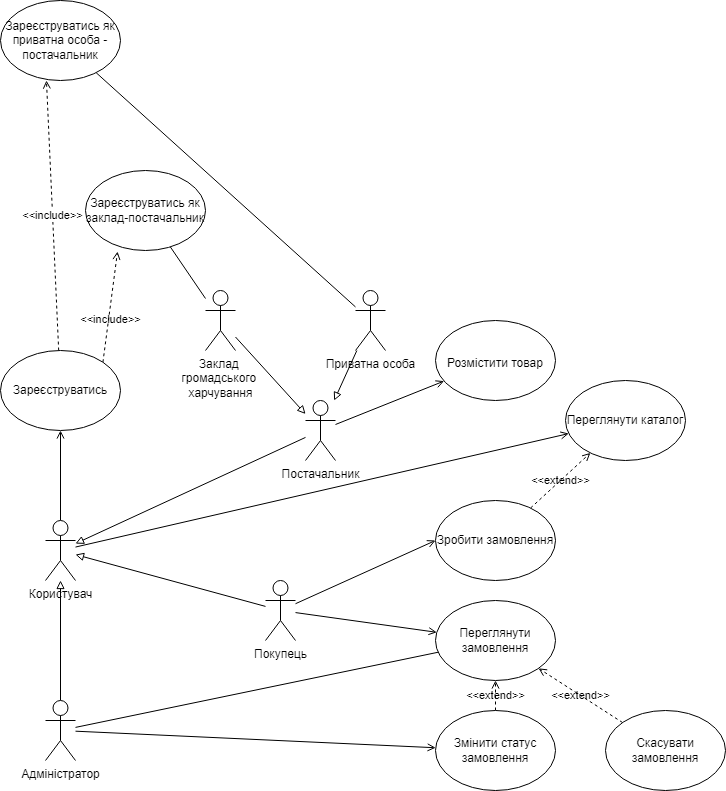

The diagram above was exported from draw.io. Its source (the exported page's mxGraphModel, read from the mxfile embedded in the PNG):
<mxGraphModel dx="782" dy="738" grid="1" gridSize="10" guides="1" tooltips="1" connect="1" arrows="1" fold="1" page="1" pageScale="1" pageWidth="1169" pageHeight="827" math="0" shadow="0">
  <root>
    <mxCell id="0" />
    <mxCell id="1" parent="0" />
    <mxCell id="AQALUr2rENBYNeaL4UF1-12" style="rounded=0;orthogonalLoop=1;jettySize=auto;html=1;endArrow=block;endFill=0;" edge="1" parent="1" source="AQALUr2rENBYNeaL4UF1-4" target="AQALUr2rENBYNeaL4UF1-1">
      <mxGeometry relative="1" as="geometry">
        <mxPoint x="310" y="470" as="sourcePoint" />
        <mxPoint x="220" y="560" as="targetPoint" />
      </mxGeometry>
    </mxCell>
    <mxCell id="AQALUr2rENBYNeaL4UF1-18" style="edgeStyle=none;rounded=0;orthogonalLoop=1;jettySize=auto;html=1;endArrow=open;endFill=0;" edge="1" parent="1" source="AQALUr2rENBYNeaL4UF1-1" target="AQALUr2rENBYNeaL4UF1-20">
      <mxGeometry relative="1" as="geometry">
        <mxPoint x="110" y="300" as="targetPoint" />
        <mxPoint x="190" y="520" as="sourcePoint" />
      </mxGeometry>
    </mxCell>
    <mxCell id="AQALUr2rENBYNeaL4UF1-1" value="Користувач" style="shape=umlActor;verticalLabelPosition=bottom;verticalAlign=top;html=1;outlineConnect=0;" vertex="1" parent="1">
      <mxGeometry x="90" y="540" width="30" height="60" as="geometry" />
    </mxCell>
    <mxCell id="AQALUr2rENBYNeaL4UF1-16" style="edgeStyle=none;rounded=0;orthogonalLoop=1;jettySize=auto;html=1;endArrow=block;endFill=0;" edge="1" parent="1" source="AQALUr2rENBYNeaL4UF1-2" target="AQALUr2rENBYNeaL4UF1-1">
      <mxGeometry relative="1" as="geometry">
        <mxPoint x="195" y="620" as="targetPoint" />
        <mxPoint x="195" y="720" as="sourcePoint" />
      </mxGeometry>
    </mxCell>
    <mxCell id="AQALUr2rENBYNeaL4UF1-40" style="edgeStyle=none;rounded=0;orthogonalLoop=1;jettySize=auto;html=1;labelBackgroundColor=none;endArrow=open;endFill=0;" edge="1" parent="1" source="AQALUr2rENBYNeaL4UF1-2" target="AQALUr2rENBYNeaL4UF1-33">
      <mxGeometry relative="1" as="geometry" />
    </mxCell>
    <mxCell id="AQALUr2rENBYNeaL4UF1-2" value="Адміністратор" style="shape=umlActor;verticalLabelPosition=bottom;verticalAlign=top;html=1;outlineConnect=0;" vertex="1" parent="1">
      <mxGeometry x="90" y="720" width="30" height="60" as="geometry" />
    </mxCell>
    <mxCell id="AQALUr2rENBYNeaL4UF1-13" style="edgeStyle=none;rounded=0;orthogonalLoop=1;jettySize=auto;html=1;endArrow=block;endFill=0;" edge="1" parent="1" source="AQALUr2rENBYNeaL4UF1-3" target="AQALUr2rENBYNeaL4UF1-1">
      <mxGeometry relative="1" as="geometry">
        <mxPoint x="220" y="570" as="targetPoint" />
        <mxPoint x="340" y="570" as="sourcePoint" />
      </mxGeometry>
    </mxCell>
    <mxCell id="AQALUr2rENBYNeaL4UF1-17" style="edgeStyle=none;rounded=0;orthogonalLoop=1;jettySize=auto;html=1;endArrow=open;endFill=0;entryX=0;entryY=0.5;entryDx=0;entryDy=0;" edge="1" parent="1" source="AQALUr2rENBYNeaL4UF1-3" target="AQALUr2rENBYNeaL4UF1-19">
      <mxGeometry relative="1" as="geometry">
        <mxPoint x="520" y="570" as="targetPoint" />
        <mxPoint x="390" y="570" as="sourcePoint" />
      </mxGeometry>
    </mxCell>
    <mxCell id="AQALUr2rENBYNeaL4UF1-42" style="edgeStyle=none;rounded=0;orthogonalLoop=1;jettySize=auto;html=1;labelBackgroundColor=none;endArrow=open;endFill=0;" edge="1" parent="1" source="AQALUr2rENBYNeaL4UF1-3" target="AQALUr2rENBYNeaL4UF1-38">
      <mxGeometry relative="1" as="geometry" />
    </mxCell>
    <mxCell id="AQALUr2rENBYNeaL4UF1-3" value="Покупець" style="shape=umlActor;verticalLabelPosition=bottom;verticalAlign=top;html=1;outlineConnect=0;" vertex="1" parent="1">
      <mxGeometry x="310" y="600" width="30" height="60" as="geometry" />
    </mxCell>
    <mxCell id="AQALUr2rENBYNeaL4UF1-29" value="" style="edgeStyle=none;rounded=0;orthogonalLoop=1;jettySize=auto;html=1;endArrow=open;endFill=0;" edge="1" parent="1" source="AQALUr2rENBYNeaL4UF1-4" target="AQALUr2rENBYNeaL4UF1-28">
      <mxGeometry relative="1" as="geometry" />
    </mxCell>
    <mxCell id="AQALUr2rENBYNeaL4UF1-4" value="Постачальник" style="shape=umlActor;verticalLabelPosition=bottom;verticalAlign=top;html=1;outlineConnect=0;" vertex="1" parent="1">
      <mxGeometry x="350" y="420" width="30" height="60" as="geometry" />
    </mxCell>
    <mxCell id="AQALUr2rENBYNeaL4UF1-14" style="edgeStyle=none;rounded=0;orthogonalLoop=1;jettySize=auto;html=1;endArrow=block;endFill=0;" edge="1" parent="1" source="AQALUr2rENBYNeaL4UF1-5" target="AQALUr2rENBYNeaL4UF1-4">
      <mxGeometry relative="1" as="geometry">
        <mxPoint x="245" y="330" as="sourcePoint" />
      </mxGeometry>
    </mxCell>
    <mxCell id="AQALUr2rENBYNeaL4UF1-36" style="edgeStyle=none;rounded=0;orthogonalLoop=1;jettySize=auto;html=1;labelBackgroundColor=none;endArrow=none;endFill=0;" edge="1" parent="1" source="AQALUr2rENBYNeaL4UF1-5" target="AQALUr2rENBYNeaL4UF1-30">
      <mxGeometry relative="1" as="geometry">
        <mxPoint x="430" y="300" as="sourcePoint" />
      </mxGeometry>
    </mxCell>
    <mxCell id="AQALUr2rENBYNeaL4UF1-5" value="Приватна особа&lt;br&gt;" style="shape=umlActor;verticalLabelPosition=bottom;verticalAlign=top;html=1;outlineConnect=0;" vertex="1" parent="1">
      <mxGeometry x="400" y="310" width="30" height="60" as="geometry" />
    </mxCell>
    <mxCell id="AQALUr2rENBYNeaL4UF1-15" style="edgeStyle=none;rounded=0;orthogonalLoop=1;jettySize=auto;html=1;endArrow=block;endFill=0;" edge="1" parent="1" source="AQALUr2rENBYNeaL4UF1-6" target="AQALUr2rENBYNeaL4UF1-4">
      <mxGeometry relative="1" as="geometry">
        <mxPoint x="420" y="360" as="sourcePoint" />
        <mxPoint x="330" y="400" as="targetPoint" />
      </mxGeometry>
    </mxCell>
    <mxCell id="AQALUr2rENBYNeaL4UF1-35" style="edgeStyle=none;rounded=0;orthogonalLoop=1;jettySize=auto;html=1;labelBackgroundColor=none;endArrow=none;endFill=0;" edge="1" parent="1" source="AQALUr2rENBYNeaL4UF1-6" target="AQALUr2rENBYNeaL4UF1-31">
      <mxGeometry relative="1" as="geometry">
        <mxPoint x="265" y="300" as="sourcePoint" />
      </mxGeometry>
    </mxCell>
    <mxCell id="AQALUr2rENBYNeaL4UF1-6" value="Заклад &lt;br&gt;громадського &lt;br&gt;харчування" style="shape=umlActor;verticalLabelPosition=bottom;verticalAlign=top;html=1;outlineConnect=0;" vertex="1" parent="1">
      <mxGeometry x="250" y="310" width="30" height="60" as="geometry" />
    </mxCell>
    <mxCell id="AQALUr2rENBYNeaL4UF1-44" value="&amp;lt;&amp;lt;extend&amp;gt;&amp;gt;" style="edgeStyle=none;rounded=0;orthogonalLoop=1;jettySize=auto;html=1;labelBackgroundColor=none;endArrow=open;endFill=0;dashed=1;" edge="1" parent="1" source="AQALUr2rENBYNeaL4UF1-19" target="AQALUr2rENBYNeaL4UF1-32">
      <mxGeometry relative="1" as="geometry" />
    </mxCell>
    <mxCell id="AQALUr2rENBYNeaL4UF1-19" value="Зробити замовлення" style="ellipse;whiteSpace=wrap;html=1;" vertex="1" parent="1">
      <mxGeometry x="480" y="520" width="120" height="80" as="geometry" />
    </mxCell>
    <mxCell id="AQALUr2rENBYNeaL4UF1-21" value="&amp;lt;&amp;lt;include&amp;gt;&amp;gt;" style="edgeStyle=none;rounded=0;orthogonalLoop=1;jettySize=auto;html=1;endArrow=open;endFill=0;dashed=1;entryX=0.383;entryY=1;entryDx=0;entryDy=0;entryPerimeter=0;" edge="1" parent="1" source="AQALUr2rENBYNeaL4UF1-20" target="AQALUr2rENBYNeaL4UF1-30">
      <mxGeometry relative="1" as="geometry">
        <mxPoint x="140" y="120" as="targetPoint" />
      </mxGeometry>
    </mxCell>
    <mxCell id="AQALUr2rENBYNeaL4UF1-22" value="&lt;br&gt;&lt;br&gt;&lt;span style=&quot;color: rgb(0 , 0 , 0) ; font-family: &amp;#34;helvetica&amp;#34; ; font-size: 11px ; font-style: normal ; font-weight: 400 ; letter-spacing: normal ; text-align: center ; text-indent: 0px ; text-transform: none ; word-spacing: 0px ; display: inline ; float: none&quot;&gt;&amp;lt;&amp;lt;include&amp;gt;&amp;gt;&lt;/span&gt;&lt;br&gt;" style="edgeStyle=none;rounded=0;orthogonalLoop=1;jettySize=auto;html=1;exitX=1;exitY=0;exitDx=0;exitDy=0;dashed=1;endArrow=open;endFill=0;entryX=0.267;entryY=1.013;entryDx=0;entryDy=0;entryPerimeter=0;verticalAlign=middle;labelBackgroundColor=none;" edge="1" parent="1" source="AQALUr2rENBYNeaL4UF1-20" target="AQALUr2rENBYNeaL4UF1-31">
      <mxGeometry relative="1" as="geometry">
        <mxPoint x="250" y="140" as="targetPoint" />
      </mxGeometry>
    </mxCell>
    <mxCell id="AQALUr2rENBYNeaL4UF1-20" value="Зареєструватись" style="ellipse;whiteSpace=wrap;html=1;" vertex="1" parent="1">
      <mxGeometry x="45" y="370" width="120" height="80" as="geometry" />
    </mxCell>
    <mxCell id="AQALUr2rENBYNeaL4UF1-28" value="&lt;br&gt;&lt;br&gt;Розмістити товар" style="ellipse;whiteSpace=wrap;html=1;verticalAlign=top;" vertex="1" parent="1">
      <mxGeometry x="480" y="340" width="120" height="80" as="geometry" />
    </mxCell>
    <mxCell id="AQALUr2rENBYNeaL4UF1-30" value="Зареєструватись як приватна особа - постачальник" style="ellipse;whiteSpace=wrap;html=1;" vertex="1" parent="1">
      <mxGeometry x="45" y="20" width="120" height="80" as="geometry" />
    </mxCell>
    <mxCell id="AQALUr2rENBYNeaL4UF1-31" value="Зареєструватись як заклад-постачальник" style="ellipse;whiteSpace=wrap;html=1;" vertex="1" parent="1">
      <mxGeometry x="130" y="190" width="120" height="80" as="geometry" />
    </mxCell>
    <mxCell id="AQALUr2rENBYNeaL4UF1-43" style="edgeStyle=none;rounded=0;orthogonalLoop=1;jettySize=auto;html=1;labelBackgroundColor=none;endArrow=open;endFill=0;" edge="1" parent="1" source="AQALUr2rENBYNeaL4UF1-1" target="AQALUr2rENBYNeaL4UF1-32">
      <mxGeometry relative="1" as="geometry" />
    </mxCell>
    <mxCell id="AQALUr2rENBYNeaL4UF1-32" value="Переглянути каталог" style="ellipse;whiteSpace=wrap;html=1;" vertex="1" parent="1">
      <mxGeometry x="610" y="400" width="120" height="80" as="geometry" />
    </mxCell>
    <mxCell id="AQALUr2rENBYNeaL4UF1-41" value="&amp;lt;&amp;lt;extend&amp;gt;&amp;gt;" style="edgeStyle=none;rounded=0;orthogonalLoop=1;jettySize=auto;html=1;labelBackgroundColor=none;endArrow=open;endFill=0;dashed=1;" edge="1" parent="1" source="AQALUr2rENBYNeaL4UF1-33" target="AQALUr2rENBYNeaL4UF1-38">
      <mxGeometry relative="1" as="geometry" />
    </mxCell>
    <mxCell id="AQALUr2rENBYNeaL4UF1-33" value="Змінити статус замовлення" style="ellipse;whiteSpace=wrap;html=1;" vertex="1" parent="1">
      <mxGeometry x="480" y="730" width="120" height="80" as="geometry" />
    </mxCell>
    <mxCell id="AQALUr2rENBYNeaL4UF1-39" style="edgeStyle=none;rounded=0;orthogonalLoop=1;jettySize=auto;html=1;labelBackgroundColor=none;endArrow=none;endFill=0;" edge="1" parent="1" source="AQALUr2rENBYNeaL4UF1-38" target="AQALUr2rENBYNeaL4UF1-2">
      <mxGeometry relative="1" as="geometry" />
    </mxCell>
    <mxCell id="AQALUr2rENBYNeaL4UF1-38" value="Переглянути замовлення" style="ellipse;whiteSpace=wrap;html=1;" vertex="1" parent="1">
      <mxGeometry x="480" y="620" width="120" height="80" as="geometry" />
    </mxCell>
    <mxCell id="AQALUr2rENBYNeaL4UF1-46" value="&amp;lt;&amp;lt;extend&amp;gt;&amp;gt;" style="edgeStyle=none;rounded=0;orthogonalLoop=1;jettySize=auto;html=1;dashed=1;labelBackgroundColor=none;endArrow=open;endFill=0;" edge="1" parent="1" source="AQALUr2rENBYNeaL4UF1-45" target="AQALUr2rENBYNeaL4UF1-38">
      <mxGeometry relative="1" as="geometry" />
    </mxCell>
    <mxCell id="AQALUr2rENBYNeaL4UF1-45" value="Скасувати замовлення" style="ellipse;whiteSpace=wrap;html=1;" vertex="1" parent="1">
      <mxGeometry x="650" y="730" width="120" height="80" as="geometry" />
    </mxCell>
  </root>
</mxGraphModel>